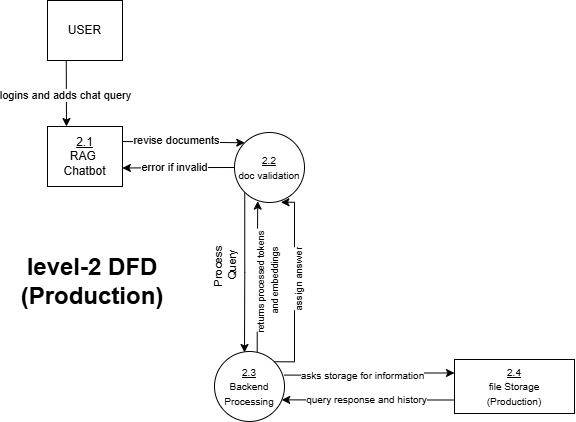

The diagram above was exported from draw.io. Its source (the exported page's mxGraphModel, read from the mxfile embedded in the PNG):
<mxGraphModel dx="1389" dy="728" grid="1" gridSize="10" guides="1" tooltips="1" connect="1" arrows="1" fold="1" page="1" pageScale="1" pageWidth="850" pageHeight="1100" math="0" shadow="0">
  <root>
    <mxCell id="0" />
    <mxCell id="1" parent="0" />
    <mxCell id="cbfgR9hFGT6K4dwCXzd6-1" parent="1" style="html=1;dashed=0;whiteSpace=wrap;" value="&lt;div&gt;&lt;u&gt;2.1&lt;/u&gt;&lt;/div&gt;RAG&amp;nbsp;&lt;div&gt;Chatbot&lt;/div&gt;" vertex="1">
      <mxGeometry height="60" width="75" x="290" y="240" as="geometry" />
    </mxCell>
    <mxCell id="cbfgR9hFGT6K4dwCXzd6-2" edge="1" parent="1" source="cbfgR9hFGT6K4dwCXzd6-8" style="edgeStyle=orthogonalEdgeStyle;rounded=0;orthogonalLoop=1;jettySize=auto;html=1;exitX=0;exitY=1;exitDx=0;exitDy=0;entryX=0.25;entryY=0;entryDx=0;entryDy=0;">
      <mxGeometry relative="1" as="geometry">
        <mxPoint x="487" y="466" as="targetPoint" />
      </mxGeometry>
    </mxCell>
    <mxCell id="cbfgR9hFGT6K4dwCXzd6-3" connectable="0" parent="cbfgR9hFGT6K4dwCXzd6-2" style="edgeLabel;html=1;align=center;verticalAlign=middle;resizable=0;points=[];rotation=-90;" value="Process&lt;div&gt;&amp;nbsp;Query&lt;/div&gt;" vertex="1">
      <mxGeometry relative="1" x="0.1146" y="2" as="geometry">
        <mxPoint x="-22" y="-9" as="offset" />
      </mxGeometry>
    </mxCell>
    <mxCell id="cbfgR9hFGT6K4dwCXzd6-4" edge="1" parent="1" source="cbfgR9hFGT6K4dwCXzd6-8" style="edgeStyle=orthogonalEdgeStyle;rounded=0;orthogonalLoop=1;jettySize=auto;html=1;exitX=0;exitY=0.5;exitDx=0;exitDy=0;entryX=0.998;entryY=0.692;entryDx=0;entryDy=0;entryPerimeter=0;" target="cbfgR9hFGT6K4dwCXzd6-1">
      <mxGeometry relative="1" as="geometry" />
    </mxCell>
    <mxCell id="cbfgR9hFGT6K4dwCXzd6-5" connectable="0" parent="cbfgR9hFGT6K4dwCXzd6-4" style="edgeLabel;html=1;align=center;verticalAlign=middle;resizable=0;points=[];" value="error if invalid" vertex="1">
      <mxGeometry relative="1" x="0.0825" y="-1" as="geometry">
        <mxPoint as="offset" />
      </mxGeometry>
    </mxCell>
    <mxCell id="cbfgR9hFGT6K4dwCXzd6-8" parent="1" style="shape=ellipse;html=1;dashed=0;whiteSpace=wrap;aspect=fixed;perimeter=ellipsePerimeter;" value="&lt;font style=&quot;font-size: 10px;&quot;&gt;&lt;u&gt;2.2&lt;/u&gt;&lt;br&gt;doc validation&lt;/font&gt;" vertex="1">
      <mxGeometry height="70" width="70" x="477" y="246" as="geometry" />
    </mxCell>
    <mxCell id="cbfgR9hFGT6K4dwCXzd6-9" edge="1" parent="1" source="cbfgR9hFGT6K4dwCXzd6-1" style="endArrow=classic;html=1;rounded=0;exitX=1;exitY=0.25;exitDx=0;exitDy=0;entryX=0;entryY=0;entryDx=0;entryDy=0;" target="cbfgR9hFGT6K4dwCXzd6-8" value="">
      <mxGeometry height="50" relative="1" width="50" as="geometry">
        <mxPoint x="550" y="336" as="sourcePoint" />
        <mxPoint x="600" y="286" as="targetPoint" />
      </mxGeometry>
    </mxCell>
    <mxCell id="cbfgR9hFGT6K4dwCXzd6-10" connectable="0" parent="cbfgR9hFGT6K4dwCXzd6-9" style="edgeLabel;html=1;align=center;verticalAlign=middle;resizable=0;points=[];" value="revise documents" vertex="1">
      <mxGeometry relative="1" x="-0.1383" y="2" as="geometry">
        <mxPoint as="offset" />
      </mxGeometry>
    </mxCell>
    <mxCell id="cbfgR9hFGT6K4dwCXzd6-11" edge="1" parent="1" style="edgeStyle=orthogonalEdgeStyle;rounded=0;orthogonalLoop=1;jettySize=auto;html=1;exitX=0.356;exitY=-0.01;exitDx=0;exitDy=0;entryX=0.332;entryY=0.98;entryDx=0;entryDy=0;entryPerimeter=0;exitPerimeter=0;" target="cbfgR9hFGT6K4dwCXzd6-8">
      <mxGeometry relative="1" as="geometry">
        <mxPoint x="499.72" y="465.6" as="sourcePoint" />
      </mxGeometry>
    </mxCell>
    <mxCell id="cbfgR9hFGT6K4dwCXzd6-12" connectable="0" parent="cbfgR9hFGT6K4dwCXzd6-11" style="edgeLabel;html=1;align=center;verticalAlign=middle;resizable=0;points=[];rotation=-90;" value="&lt;font style=&quot;font-size: 9px;&quot;&gt;returns processed tokens&amp;nbsp;&lt;/font&gt;&lt;div&gt;&lt;font style=&quot;font-size: 9px;&quot;&gt;and embeddings&lt;/font&gt;&lt;/div&gt;" vertex="1">
      <mxGeometry relative="1" x="-0.4609" as="geometry">
        <mxPoint x="10" y="-29" as="offset" />
      </mxGeometry>
    </mxCell>
    <mxCell id="cbfgR9hFGT6K4dwCXzd6-28" edge="1" parent="1" source="cbfgR9hFGT6K4dwCXzd6-31" style="edgeStyle=orthogonalEdgeStyle;rounded=0;orthogonalLoop=1;jettySize=auto;html=1;exitX=0.994;exitY=0.337;exitDx=0;exitDy=0;entryX=0;entryY=0.25;entryDx=0;entryDy=0;exitPerimeter=0;" target="cbfgR9hFGT6K4dwCXzd6-15">
      <mxGeometry relative="1" as="geometry">
        <mxPoint x="617" y="476" as="sourcePoint" />
      </mxGeometry>
    </mxCell>
    <mxCell id="cbfgR9hFGT6K4dwCXzd6-29" connectable="0" parent="cbfgR9hFGT6K4dwCXzd6-28" style="edgeLabel;html=1;align=center;verticalAlign=middle;resizable=0;points=[];" value="&lt;font style=&quot;font-size: 10px;&quot;&gt;asks storage for information&lt;/font&gt;" vertex="1">
      <mxGeometry relative="1" x="-0.103" as="geometry">
        <mxPoint as="offset" />
      </mxGeometry>
    </mxCell>
    <mxCell id="cbfgR9hFGT6K4dwCXzd6-14" parent="1" style="text;html=1;whiteSpace=wrap;strokeColor=none;fillColor=none;align=center;verticalAlign=middle;rounded=0;" value="&lt;b style=&quot;font-size: 24px;&quot;&gt;level-2 DFD (Production)&lt;/b&gt;" vertex="1">
      <mxGeometry height="30" width="180" x="245" y="380" as="geometry" />
    </mxCell>
    <mxCell id="cbfgR9hFGT6K4dwCXzd6-15" parent="1" style="html=1;dashed=0;whiteSpace=wrap;" value="&lt;font style=&quot;font-size: 10px;&quot;&gt;&lt;u&gt;2.4&lt;/u&gt;&lt;br&gt;file Storage&lt;/font&gt;&lt;div&gt;&lt;font style=&quot;font-size: 10px;&quot;&gt;(Production)&lt;/font&gt;&lt;/div&gt;" vertex="1">
      <mxGeometry height="54" width="120" x="697" y="473" as="geometry" />
    </mxCell>
    <mxCell id="cbfgR9hFGT6K4dwCXzd6-24" parent="1" style="html=1;dashed=0;whiteSpace=wrap;" value="USER" vertex="1">
      <mxGeometry height="60" width="75" x="290" y="114" as="geometry" />
    </mxCell>
    <mxCell id="cbfgR9hFGT6K4dwCXzd6-25" edge="1" parent="1" source="cbfgR9hFGT6K4dwCXzd6-24" style="edgeStyle=orthogonalEdgeStyle;rounded=0;orthogonalLoop=1;jettySize=auto;html=1;exitX=0.25;exitY=1;exitDx=0;exitDy=0;entryX=0.25;entryY=0;entryDx=0;entryDy=0;">
      <mxGeometry relative="1" as="geometry">
        <mxPoint x="309" y="240" as="targetPoint" />
      </mxGeometry>
    </mxCell>
    <mxCell id="cbfgR9hFGT6K4dwCXzd6-26" connectable="0" parent="cbfgR9hFGT6K4dwCXzd6-25" style="edgeLabel;html=1;align=center;verticalAlign=middle;resizable=0;points=[];" value="logins and adds chat query" vertex="1">
      <mxGeometry relative="1" x="0.0604" y="-2" as="geometry">
        <mxPoint as="offset" />
      </mxGeometry>
    </mxCell>
    <mxCell id="cbfgR9hFGT6K4dwCXzd6-31" parent="1" style="shape=ellipse;html=1;dashed=0;whiteSpace=wrap;aspect=fixed;perimeter=ellipsePerimeter;" value="&lt;font style=&quot;font-size: 10px;&quot;&gt;&lt;u&gt;2.3&lt;/u&gt;&lt;br&gt;Backend Processing&lt;/font&gt;" vertex="1">
      <mxGeometry height="70" width="70" x="457" y="465" as="geometry" />
    </mxCell>
    <mxCell id="cbfgR9hFGT6K4dwCXzd6-32" edge="1" parent="1" source="cbfgR9hFGT6K4dwCXzd6-31" style="edgeStyle=orthogonalEdgeStyle;rounded=0;orthogonalLoop=1;jettySize=auto;html=1;exitX=1;exitY=0;exitDx=0;exitDy=0;entryX=0.663;entryY=0.997;entryDx=0;entryDy=0;entryPerimeter=0;" target="cbfgR9hFGT6K4dwCXzd6-8">
      <mxGeometry relative="1" as="geometry">
        <Array as="points">
          <mxPoint x="537" y="475" />
          <mxPoint x="537" y="316" />
        </Array>
      </mxGeometry>
    </mxCell>
    <mxCell id="cbfgR9hFGT6K4dwCXzd6-33" connectable="0" parent="cbfgR9hFGT6K4dwCXzd6-32" style="edgeLabel;html=1;align=center;verticalAlign=middle;resizable=0;points=[];rotation=-90;" value="&lt;font style=&quot;font-size: 10px;&quot;&gt;assign answer&lt;/font&gt;" vertex="1">
      <mxGeometry relative="1" x="0.0463" y="-3" as="geometry">
        <mxPoint as="offset" />
      </mxGeometry>
    </mxCell>
    <mxCell id="cbfgR9hFGT6K4dwCXzd6-34" edge="1" parent="1" source="cbfgR9hFGT6K4dwCXzd6-15" style="edgeStyle=orthogonalEdgeStyle;rounded=0;orthogonalLoop=1;jettySize=auto;html=1;exitX=0;exitY=0.75;exitDx=0;exitDy=0;entryX=0.96;entryY=0.691;entryDx=0;entryDy=0;entryPerimeter=0;" target="cbfgR9hFGT6K4dwCXzd6-31">
      <mxGeometry relative="1" as="geometry" />
    </mxCell>
    <mxCell id="cbfgR9hFGT6K4dwCXzd6-35" connectable="0" parent="cbfgR9hFGT6K4dwCXzd6-34" style="edgeLabel;html=1;align=center;verticalAlign=middle;resizable=0;points=[];" value="&lt;font style=&quot;font-size: 10px;&quot;&gt;query response and history&lt;/font&gt;" vertex="1">
      <mxGeometry relative="1" x="0.0954" y="-1" as="geometry">
        <mxPoint x="6" as="offset" />
      </mxGeometry>
    </mxCell>
  </root>
</mxGraphModel>